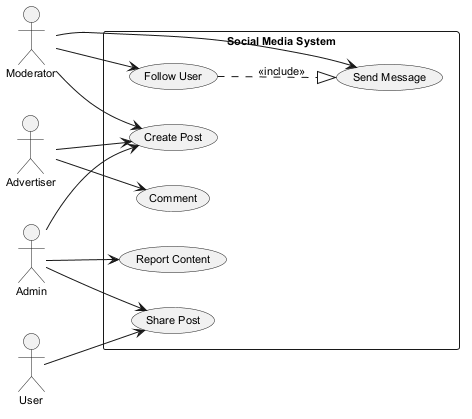

The diagram above was rendered by PlantUML. Its source (embedded in the PNG):
@startuml
skinparam monochrome true
skinparam defaultFontSize 11
left to right direction
actor "Moderator" as Moderator
actor "Advertiser" as Advertiser
actor "Admin" as Admin
actor "User" as User
rectangle "Social Media System" {
  usecase "Send Message" as UC_SendMessage
  usecase "Report Content" as UC_ReportContent
  usecase "Follow User" as UC_FollowUser
  usecase "Create Post" as UC_CreatePost
  usecase "Comment" as UC_Comment
  usecase "Share Post" as UC_SharePost
}
Moderator --> UC_SendMessage
Moderator --> UC_FollowUser
Moderator --> UC_CreatePost
Advertiser --> UC_CreatePost
Advertiser --> UC_Comment
Admin --> UC_CreatePost
Admin --> UC_ReportContent
Admin --> UC_SharePost
User --> UC_SharePost
UC_FollowUser ..|> UC_SendMessage : <<include>>
@enduml